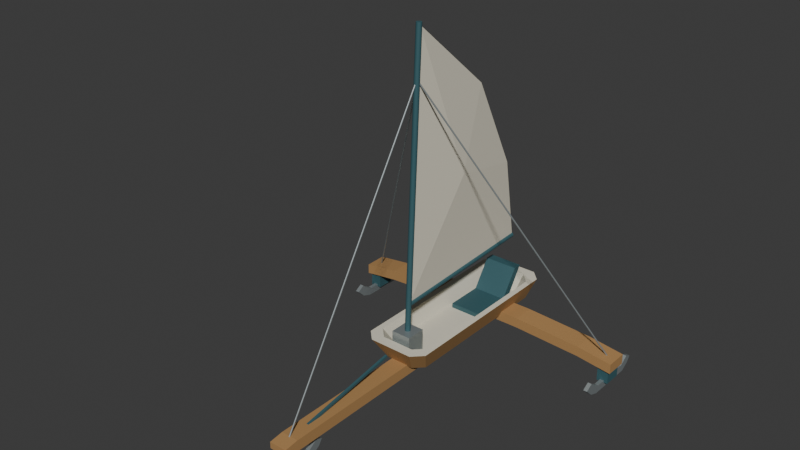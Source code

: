 # Source: source.blend  (saved by Blender 4.3.34; exported with 4.5.12 LTS)
import bpy
from mathutils import Matrix  # noqa: F401  (used for matrix-valued properties, if any)

bpy.ops.wm.read_factory_settings(use_empty=True)
scene = bpy.context.scene
scene.name = 'Scene'

# ---- collections
col_collection = bpy.data.collections.new('Collection'); scene.collection.children.link(col_collection)

# ---- materials (node trees are filled in below, after node groups)
mat_wholecockpitspineandrunnerplank_warmtimber = bpy.data.materials.new('WholeCockpitSpineAndRunnerPlank_WarmTimber')
mat_wholecockpitspineandrunnerplank_warmtimber.diffuse_color = (0.43, 0.24, 0.09, 1.0)
mat_wholeinteriorandsail_opaqueivory = bpy.data.materials.new('WholeInteriorAndSail_OpaqueIvory')
mat_wholeinteriorandsail_opaqueivory.diffuse_color = (0.74, 0.7, 0.57, 1.0)
mat_wholemastseatandcarriers_deeppetrol = bpy.data.materials.new('WholeMastSeatAndCarriers_DeepPetrol')
mat_wholemastseatandcarriers_deeppetrol.diffuse_color = (0.04, 0.12, 0.14, 1.0)
mat_wholebladesstaysandpedestal_satinalloy = bpy.data.materials.new('WholeBladesStaysAndPedestal_SatinAlloy')
mat_wholebladesstaysandpedestal_satinalloy.diffuse_color = (0.42, 0.47, 0.48, 1.0)

# ---- material node trees
mat_wholecockpitspineandrunnerplank_warmtimber.use_nodes = True; mat_wholecockpitspineandrunnerplank_warmtimber.node_tree.nodes.clear()
_N = mat_wholecockpitspineandrunnerplank_warmtimber.node_tree.nodes; _L = mat_wholecockpitspineandrunnerplank_warmtimber.node_tree.links
n0 = _N.new('ShaderNodeBsdfPrincipled'); n0.name = 'Principled BSDF'; n0.location = (10, 300)
n0.inputs[0].default_value = (0.43, 0.24, 0.09, 1.0)
n0.inputs[1].default_value = 0.02
n0.inputs[2].default_value = 0.76
n1 = _N.new('ShaderNodeOutputMaterial'); n1.name = 'Material Output'; n1.location = (300, 300)
_L.new(n0.outputs[0], n1.inputs[0])
n1.is_active_output = True
mat_wholeinteriorandsail_opaqueivory.use_nodes = True; mat_wholeinteriorandsail_opaqueivory.node_tree.nodes.clear()
_N = mat_wholeinteriorandsail_opaqueivory.node_tree.nodes; _L = mat_wholeinteriorandsail_opaqueivory.node_tree.links
n0 = _N.new('ShaderNodeBsdfPrincipled'); n0.name = 'Principled BSDF'; n0.location = (10, 300)
n0.inputs[0].default_value = (0.74, 0.7, 0.57, 1.0)
n0.inputs[2].default_value = 0.84
n1 = _N.new('ShaderNodeOutputMaterial'); n1.name = 'Material Output'; n1.location = (300, 300)
_L.new(n0.outputs[0], n1.inputs[0])
n1.is_active_output = True
mat_wholemastseatandcarriers_deeppetrol.use_nodes = True; mat_wholemastseatandcarriers_deeppetrol.node_tree.nodes.clear()
_N = mat_wholemastseatandcarriers_deeppetrol.node_tree.nodes; _L = mat_wholemastseatandcarriers_deeppetrol.node_tree.links
n0 = _N.new('ShaderNodeBsdfPrincipled'); n0.name = 'Principled BSDF'; n0.location = (10, 300)
n0.inputs[0].default_value = (0.04, 0.12, 0.14, 1.0)
n0.inputs[1].default_value = 0.13
n0.inputs[2].default_value = 0.7
n1 = _N.new('ShaderNodeOutputMaterial'); n1.name = 'Material Output'; n1.location = (300, 300)
_L.new(n0.outputs[0], n1.inputs[0])
n1.is_active_output = True
mat_wholebladesstaysandpedestal_satinalloy.use_nodes = True; mat_wholebladesstaysandpedestal_satinalloy.node_tree.nodes.clear()
_N = mat_wholebladesstaysandpedestal_satinalloy.node_tree.nodes; _L = mat_wholebladesstaysandpedestal_satinalloy.node_tree.links
n0 = _N.new('ShaderNodeBsdfPrincipled'); n0.name = 'Principled BSDF'; n0.location = (10, 300)
n0.inputs[0].default_value = (0.42, 0.47, 0.48, 1.0)
n0.inputs[1].default_value = 0.65
n0.inputs[2].default_value = 0.43
n1 = _N.new('ShaderNodeOutputMaterial'); n1.name = 'Material Output'; n1.location = (300, 300)
_L.new(n0.outputs[0], n1.inputs[0])
n1.is_active_output = True

# ---- world
world_world = bpy.data.worlds.new('World'); scene.world = world_world
world_world.use_nodes = True; world_world.node_tree.nodes.clear()
_N = world_world.node_tree.nodes; _L = world_world.node_tree.links
n0 = _N.new('ShaderNodeOutputWorld'); n0.name = 'World Output'; n0.location = (300, 300)
n1 = _N.new('ShaderNodeBackground'); n1.name = 'Background'; n1.location = (10, 300)
n1.inputs[0].default_value = (0.05088, 0.05088, 0.05088, 1.0)
_L.new(n1.outputs[0], n0.inputs[0])
n0.is_active_output = True
world_world.color = (0.05088, 0.05088, 0.05088)
world_world.sun_shadow_jitter_overblur = 0.0

# ---- meshes
me_wholelongforwardspine = bpy.data.meshes.new('WholeLongForwardSpine')
me_wholelongforwardspine.from_pydata([(-0.095, -1.675, 0.34), (-0.095, -1.675, 0.27), (-0.095, -1.585, 0.24), (-0.095, 1.975, 0.24), (-0.095, 1.975, 0.36), (-0.095, -1.525, 0.36), (0.095, -1.675, 0.34), (0.095, -1.675, 0.27), (0.095, -1.585, 0.24), (0.095, 1.975, 0.24), (0.095, 1.975, 0.36), (0.095, -1.525, 0.36)], [], [(2, 1, 0), (3, 2, 0), (4, 3, 0), (0, 5, 4), (6, 7, 8), (6, 8, 9), (6, 9, 10), (10, 11, 6), (1, 2, 8), (1, 8, 7), (2, 3, 9), (2, 9, 8), (3, 4, 10), (3, 10, 9), (4, 5, 11), (4, 11, 10), (5, 0, 6), (5, 6, 11), (0, 1, 7), (0, 7, 6)])
me_wholelongforwardspine.materials.append(mat_wholecockpitspineandrunnerplank_warmtimber)
me_wholelongforwardspine.materials.append(mat_wholeinteriorandsail_opaqueivory)
me_wholelongforwardspine.materials.append(mat_wholemastseatandcarriers_deeppetrol)
me_wholelongforwardspine.materials.append(mat_wholebladesstaysandpedestal_satinalloy)
me_wholelongforwardspine.update()
me_wholebroadrearrunnerplank = bpy.data.meshes.new('WholeBroadRearRunnerPlank')
me_wholebroadrearrunnerplank.from_pydata([(-1.58, 1.335, 0.31), (-1.58, 1.335, 0.2), (-1.2, 1.335, 0.25), (-0.46, 1.335, 0.29), (0.46, 1.335, 0.29), (1.2, 1.335, 0.25), (1.58, 1.335, 0.2), (1.58, 1.335, 0.31), (1.2, 1.335, 0.36), (0.46, 1.335, 0.4), (-0.46, 1.335, 0.4), (-1.2, 1.335, 0.36), (-1.58, 1.575, 0.31), (-1.58, 1.575, 0.2), (-1.2, 1.575, 0.25), (-0.46, 1.575, 0.29), (0.46, 1.575, 0.29), (1.2, 1.575, 0.25), (1.58, 1.575, 0.2), (1.58, 1.575, 0.31), (1.2, 1.575, 0.36), (0.46, 1.575, 0.4), (-0.46, 1.575, 0.4), (-1.2, 1.575, 0.36)], [], [(0, 1, 2), (0, 2, 3), (0, 3, 4), (5, 6, 7), (4, 5, 7), (0, 4, 7), (0, 7, 8), (0, 8, 9), (0, 9, 10), (10, 11, 0), (14, 13, 12), (15, 14, 12), (16, 15, 12), (19, 18, 17), (19, 17, 16), (19, 16, 12), (20, 19, 12), (21, 20, 12), (22, 21, 12), (12, 23, 22), (14, 2, 1), (13, 14, 1), (15, 3, 2), (14, 15, 2), (16, 4, 3), (15, 16, 3), (17, 5, 4), (16, 17, 4), (18, 6, 5), (17, 18, 5), (19, 7, 6), (18, 19, 6), (20, 8, 7), (19, 20, 7), (21, 9, 8), (20, 21, 8), (22, 10, 9), (21, 22, 9), (23, 11, 10), (22, 23, 10), (12, 0, 11), (23, 12, 11), (13, 1, 0), (12, 13, 0)])
me_wholebroadrearrunnerplank.materials.append(mat_wholecockpitspineandrunnerplank_warmtimber)
me_wholebroadrearrunnerplank.materials.append(mat_wholeinteriorandsail_opaqueivory)
me_wholebroadrearrunnerplank.materials.append(mat_wholemastseatandcarriers_deeppetrol)
me_wholebroadrearrunnerplank.materials.append(mat_wholebladesstaysandpedestal_satinalloy)
me_wholebroadrearrunnerplank.update()
me_wholebluntbladerunnerfront = bpy.data.meshes.new('WholeBluntBladeRunnerFront')
me_wholebluntbladerunnerfront.from_pydata([(-0.021, -1.895, 0.17), (-0.021, -1.975, 0.12), (-0.021, -1.885, 0.035), (-0.021, -1.785, 0.0), (-0.021, -1.275, 0.0), (-0.021, -1.185, 0.06), (-0.021, -1.145, 0.12), (-0.021, -1.215, 0.15), (-0.021, -1.315, 0.078), (-0.021, -1.755, 0.078), (-0.021, -1.835, 0.12), (0.021, -1.895, 0.17), (0.021, -1.975, 0.12), (0.021, -1.885, 0.035), (0.021, -1.785, 0.0), (0.021, -1.275, 0.0), (0.021, -1.185, 0.06), (0.021, -1.145, 0.12), (0.021, -1.215, 0.15), (0.021, -1.315, 0.078), (0.021, -1.755, 0.078), (0.021, -1.835, 0.12)], [], [(2, 1, 0), (3, 2, 0), (5, 4, 3), (7, 6, 5), (8, 7, 5), (8, 5, 3), (9, 8, 3), (10, 9, 3), (0, 10, 3), (11, 12, 13), (11, 13, 14), (14, 15, 16), (16, 17, 18), (16, 18, 19), (14, 16, 19), (14, 19, 20), (14, 20, 21), (14, 21, 11), (1, 2, 13), (1, 13, 12), (2, 3, 14), (2, 14, 13), (3, 4, 15), (3, 15, 14), (4, 5, 16), (4, 16, 15), (5, 6, 17), (5, 17, 16), (6, 7, 18), (6, 18, 17), (7, 8, 19), (7, 19, 18), (8, 9, 20), (8, 20, 19), (9, 10, 21), (9, 21, 20), (10, 0, 11), (10, 11, 21), (0, 1, 12), (0, 12, 11)])
me_wholebluntbladerunnerfront.polygons.foreach_set('material_index', [3, 3, 3, 3, 3, 3, 3, 3, 3, 3, 3, 3, 3, 3, 3, 3, 3, 3, 3, 3, 3, 3, 3, 3, 3, 3, 3, 3, 3, 3, 3, 3, 3, 3, 3, 3, 3, 3, 3, 3])
me_wholebluntbladerunnerfront.materials.append(mat_wholecockpitspineandrunnerplank_warmtimber)
me_wholebluntbladerunnerfront.materials.append(mat_wholeinteriorandsail_opaqueivory)
me_wholebluntbladerunnerfront.materials.append(mat_wholemastseatandcarriers_deeppetrol)
me_wholebluntbladerunnerfront.materials.append(mat_wholebladesstaysandpedestal_satinalloy)
me_wholebluntbladerunnerfront.update()
me_wholerunnercarrierfront = bpy.data.meshes.new('WholeRunnerCarrierFront')
me_wholerunnercarrierfront.from_pydata([(-0.061, -1.46, 0.055), (-0.061, -1.65, 0.055), (0.061, -1.65, 0.055), (0.061, -1.46, 0.055), (-0.061, -1.46, 0.295), (-0.061, -1.65, 0.295), (0.061, -1.65, 0.295), (0.061, -1.46, 0.295)], [], [(2, 1, 0), (0, 3, 2), (4, 5, 6), (6, 7, 4), (1, 2, 6), (1, 6, 5), (2, 3, 7), (2, 7, 6), (3, 0, 4), (3, 4, 7), (0, 1, 5), (0, 5, 4)])
me_wholerunnercarrierfront.polygons.foreach_set('material_index', [2, 2, 2, 2, 2, 2, 2, 2, 2, 2, 2, 2])
me_wholerunnercarrierfront.materials.append(mat_wholecockpitspineandrunnerplank_warmtimber)
me_wholerunnercarrierfront.materials.append(mat_wholeinteriorandsail_opaqueivory)
me_wholerunnercarrierfront.materials.append(mat_wholemastseatandcarriers_deeppetrol)
me_wholerunnercarrierfront.materials.append(mat_wholebladesstaysandpedestal_satinalloy)
me_wholerunnercarrierfront.update()
me_wholebluntbladerunnerleft = bpy.data.meshes.new('WholeBluntBladeRunnerLeft')
me_wholebluntbladerunnerleft.from_pydata([(-1.511, 1.115, 0.17), (-1.511, 1.035, 0.12), (-1.511, 1.125, 0.035), (-1.511, 1.225, 0.0), (-1.511, 1.735, 0.0), (-1.511, 1.825, 0.06), (-1.511, 1.865, 0.12), (-1.511, 1.795, 0.15), (-1.511, 1.695, 0.078), (-1.511, 1.255, 0.078), (-1.511, 1.175, 0.12), (-1.469, 1.115, 0.17), (-1.469, 1.035, 0.12), (-1.469, 1.125, 0.035), (-1.469, 1.225, 0.0), (-1.469, 1.735, 0.0), (-1.469, 1.825, 0.06), (-1.469, 1.865, 0.12), (-1.469, 1.795, 0.15), (-1.469, 1.695, 0.078), (-1.469, 1.255, 0.078), (-1.469, 1.175, 0.12)], [], [(2, 1, 0), (3, 2, 0), (5, 4, 3), (7, 6, 5), (8, 7, 5), (8, 5, 3), (9, 8, 3), (10, 9, 3), (0, 10, 3), (11, 12, 13), (11, 13, 14), (14, 15, 16), (16, 17, 18), (16, 18, 19), (14, 16, 19), (14, 19, 20), (14, 20, 21), (14, 21, 11), (1, 2, 13), (1, 13, 12), (2, 3, 14), (2, 14, 13), (3, 4, 15), (3, 15, 14), (4, 5, 16), (4, 16, 15), (5, 6, 17), (5, 17, 16), (6, 7, 18), (6, 18, 17), (7, 8, 19), (7, 19, 18), (8, 9, 20), (8, 20, 19), (9, 10, 21), (9, 21, 20), (10, 0, 11), (10, 11, 21), (0, 1, 12), (0, 12, 11)])
me_wholebluntbladerunnerleft.polygons.foreach_set('material_index', [3, 3, 3, 3, 3, 3, 3, 3, 3, 3, 3, 3, 3, 3, 3, 3, 3, 3, 3, 3, 3, 3, 3, 3, 3, 3, 3, 3, 3, 3, 3, 3, 3, 3, 3, 3, 3, 3, 3, 3])
me_wholebluntbladerunnerleft.materials.append(mat_wholecockpitspineandrunnerplank_warmtimber)
me_wholebluntbladerunnerleft.materials.append(mat_wholeinteriorandsail_opaqueivory)
me_wholebluntbladerunnerleft.materials.append(mat_wholemastseatandcarriers_deeppetrol)
me_wholebluntbladerunnerleft.materials.append(mat_wholebladesstaysandpedestal_satinalloy)
me_wholebluntbladerunnerleft.update()
me_wholerunnercarrierleft = bpy.data.meshes.new('WholeRunnerCarrierLeft')
me_wholerunnercarrierleft.from_pydata([(-1.551, 1.55, 0.055), (-1.551, 1.36, 0.055), (-1.429, 1.36, 0.055), (-1.429, 1.55, 0.055), (-1.551, 1.55, 0.295), (-1.551, 1.36, 0.295), (-1.429, 1.36, 0.295), (-1.429, 1.55, 0.295)], [], [(2, 1, 0), (0, 3, 2), (4, 5, 6), (6, 7, 4), (1, 2, 6), (1, 6, 5), (2, 3, 7), (2, 7, 6), (3, 0, 4), (3, 4, 7), (0, 1, 5), (0, 5, 4)])
me_wholerunnercarrierleft.polygons.foreach_set('material_index', [2, 2, 2, 2, 2, 2, 2, 2, 2, 2, 2, 2])
me_wholerunnercarrierleft.materials.append(mat_wholecockpitspineandrunnerplank_warmtimber)
me_wholerunnercarrierleft.materials.append(mat_wholeinteriorandsail_opaqueivory)
me_wholerunnercarrierleft.materials.append(mat_wholemastseatandcarriers_deeppetrol)
me_wholerunnercarrierleft.materials.append(mat_wholebladesstaysandpedestal_satinalloy)
me_wholerunnercarrierleft.update()
me_wholebluntbladerunnerright = bpy.data.meshes.new('WholeBluntBladeRunnerRight')
me_wholebluntbladerunnerright.from_pydata([(1.469, 1.115, 0.17), (1.469, 1.035, 0.12), (1.469, 1.125, 0.035), (1.469, 1.225, 0.0), (1.469, 1.735, 0.0), (1.469, 1.825, 0.06), (1.469, 1.865, 0.12), (1.469, 1.795, 0.15), (1.469, 1.695, 0.078), (1.469, 1.255, 0.078), (1.469, 1.175, 0.12), (1.511, 1.115, 0.17), (1.511, 1.035, 0.12), (1.511, 1.125, 0.035), (1.511, 1.225, 0.0), (1.511, 1.735, 0.0), (1.511, 1.825, 0.06), (1.511, 1.865, 0.12), (1.511, 1.795, 0.15), (1.511, 1.695, 0.078), (1.511, 1.255, 0.078), (1.511, 1.175, 0.12)], [], [(2, 1, 0), (3, 2, 0), (5, 4, 3), (7, 6, 5), (8, 7, 5), (8, 5, 3), (9, 8, 3), (10, 9, 3), (0, 10, 3), (11, 12, 13), (11, 13, 14), (14, 15, 16), (16, 17, 18), (16, 18, 19), (14, 16, 19), (14, 19, 20), (14, 20, 21), (14, 21, 11), (1, 2, 13), (1, 13, 12), (2, 3, 14), (2, 14, 13), (3, 4, 15), (3, 15, 14), (4, 5, 16), (4, 16, 15), (5, 6, 17), (5, 17, 16), (6, 7, 18), (6, 18, 17), (7, 8, 19), (7, 19, 18), (8, 9, 20), (8, 20, 19), (9, 10, 21), (9, 21, 20), (10, 0, 11), (10, 11, 21), (0, 1, 12), (0, 12, 11)])
me_wholebluntbladerunnerright.polygons.foreach_set('material_index', [3, 3, 3, 3, 3, 3, 3, 3, 3, 3, 3, 3, 3, 3, 3, 3, 3, 3, 3, 3, 3, 3, 3, 3, 3, 3, 3, 3, 3, 3, 3, 3, 3, 3, 3, 3, 3, 3, 3, 3])
me_wholebluntbladerunnerright.materials.append(mat_wholecockpitspineandrunnerplank_warmtimber)
me_wholebluntbladerunnerright.materials.append(mat_wholeinteriorandsail_opaqueivory)
me_wholebluntbladerunnerright.materials.append(mat_wholemastseatandcarriers_deeppetrol)
me_wholebluntbladerunnerright.materials.append(mat_wholebladesstaysandpedestal_satinalloy)
me_wholebluntbladerunnerright.update()
me_wholerunnercarrierright = bpy.data.meshes.new('WholeRunnerCarrierRight')
me_wholerunnercarrierright.from_pydata([(1.429, 1.55, 0.055), (1.429, 1.36, 0.055), (1.551, 1.36, 0.055), (1.551, 1.55, 0.055), (1.429, 1.55, 0.295), (1.429, 1.36, 0.295), (1.551, 1.36, 0.295), (1.551, 1.55, 0.295)], [], [(2, 1, 0), (0, 3, 2), (4, 5, 6), (6, 7, 4), (1, 2, 6), (1, 6, 5), (2, 3, 7), (2, 7, 6), (3, 0, 4), (3, 4, 7), (0, 1, 5), (0, 5, 4)])
me_wholerunnercarrierright.polygons.foreach_set('material_index', [2, 2, 2, 2, 2, 2, 2, 2, 2, 2, 2, 2])
me_wholerunnercarrierright.materials.append(mat_wholecockpitspineandrunnerplank_warmtimber)
me_wholerunnercarrierright.materials.append(mat_wholeinteriorandsail_opaqueivory)
me_wholerunnercarrierright.materials.append(mat_wholemastseatandcarriers_deeppetrol)
me_wholerunnercarrierright.materials.append(mat_wholebladesstaysandpedestal_satinalloy)
me_wholerunnercarrierright.update()
me_wholeopennarrowcockpit = bpy.data.meshes.new('WholeOpenNarrowCockpit')
me_wholeopennarrowcockpit.from_pydata([(-0.14, 0.005, 0.34), (0.14, 0.005, 0.34), (0.235, -0.145, 0.59), (-0.235, -0.145, 0.59), (0.24, 0.105, 0.34), (0.345, -0.035, 0.59), (0.24, 1.825, 0.34), (0.345, 1.865, 0.59), (0.14, 1.925, 0.34), (0.235, 1.975, 0.59), (-0.14, 1.925, 0.34), (-0.235, 1.975, 0.59), (-0.24, 1.825, 0.34), (-0.345, 1.865, 0.59), (-0.24, 0.105, 0.34), (-0.345, -0.035, 0.59), (0.175, -0.035, 0.59), (-0.175, -0.035, 0.59), (0.285, 0.075, 0.59), (0.285, 1.755, 0.59), (0.175, 1.865, 0.59), (-0.175, 1.865, 0.59), (-0.285, 1.755, 0.59), (-0.285, 0.075, 0.59), (0.135, 0.095, 0.405), (-0.135, 0.095, 0.405), (0.225, 0.185, 0.405), (0.225, 1.685, 0.405), (0.135, 1.775, 0.405), (-0.135, 1.775, 0.405), (-0.225, 1.685, 0.405), (-0.225, 0.185, 0.405)], [], [(0, 1, 2), (0, 2, 3), (1, 4, 5), (1, 5, 2), (4, 6, 7), (4, 7, 5), (6, 8, 9), (6, 9, 7), (8, 10, 11), (8, 11, 9), (10, 12, 13), (10, 13, 11), (12, 14, 15), (12, 15, 13), (14, 0, 3), (14, 3, 15), (3, 2, 16), (3, 16, 17), (2, 5, 18), (2, 18, 16), (5, 7, 19), (5, 19, 18), (7, 9, 20), (7, 20, 19), (9, 11, 21), (9, 21, 20), (11, 13, 22), (11, 22, 21), (13, 15, 23), (13, 23, 22), (15, 3, 17), (15, 17, 23), (17, 16, 24), (17, 24, 25), (16, 18, 26), (16, 26, 24), (18, 19, 27), (18, 27, 26), (19, 20, 28), (19, 28, 27), (20, 21, 29), (20, 29, 28), (21, 22, 30), (21, 30, 29), (22, 23, 31), (22, 31, 30), (23, 17, 25), (23, 25, 31), (1, 0, 14), (4, 1, 14), (6, 4, 14), (8, 6, 14), (10, 8, 14), (14, 12, 10), (31, 25, 24), (31, 24, 26), (31, 26, 27), (31, 27, 28), (31, 28, 29), (29, 30, 31)])
me_wholeopennarrowcockpit.polygons.foreach_set('material_index', [0, 0, 0, 0, 0, 0, 0, 0, 0, 0, 0, 0, 0, 0, 0, 0, 1, 1, 1, 1, 1, 1, 1, 1, 1, 1, 1, 1, 1, 1, 1, 1, 1, 1, 1, 1, 1, 1, 1, 1, 1, 1, 1, 1, 1, 1, 1, 1, 0, 0, 0, 0, 0, 0, 1, 1, 1, 1, 1, 1])
me_wholeopennarrowcockpit.materials.append(mat_wholecockpitspineandrunnerplank_warmtimber)
me_wholeopennarrowcockpit.materials.append(mat_wholeinteriorandsail_opaqueivory)
me_wholeopennarrowcockpit.materials.append(mat_wholemastseatandcarriers_deeppetrol)
me_wholeopennarrowcockpit.materials.append(mat_wholebladesstaysandpedestal_satinalloy)
me_wholeopennarrowcockpit.update()
me_wholesingleseatcushion = bpy.data.meshes.new('WholeSingleSeatCushion')
me_wholesingleseatcushion.from_pydata([(-0.18, 1.535, 0.395), (-0.18, 1.075, 0.395), (0.18, 1.075, 0.395), (0.18, 1.535, 0.395), (-0.18, 1.535, 0.455), (-0.18, 1.075, 0.455), (0.18, 1.075, 0.455), (0.18, 1.535, 0.455)], [], [(2, 1, 0), (0, 3, 2), (4, 5, 6), (6, 7, 4), (1, 2, 6), (1, 6, 5), (2, 3, 7), (2, 7, 6), (3, 0, 4), (3, 4, 7), (0, 1, 5), (0, 5, 4)])
me_wholesingleseatcushion.polygons.foreach_set('material_index', [2, 2, 2, 2, 2, 2, 2, 2, 2, 2, 2, 2])
me_wholesingleseatcushion.materials.append(mat_wholecockpitspineandrunnerplank_warmtimber)
me_wholesingleseatcushion.materials.append(mat_wholeinteriorandsail_opaqueivory)
me_wholesingleseatcushion.materials.append(mat_wholemastseatandcarriers_deeppetrol)
me_wholesingleseatcushion.materials.append(mat_wholebladesstaysandpedestal_satinalloy)
me_wholesingleseatcushion.update()
me_wholeinclinedseatback = bpy.data.meshes.new('WholeInclinedSeatBack')
me_wholeinclinedseatback.from_pydata([(-0.18, 1.68, 0.745), (-0.18, 1.475, 0.435), (-0.18, 1.575, 0.435), (-0.18, 1.775, 0.745), (0.18, 1.68, 0.745), (0.18, 1.475, 0.435), (0.18, 1.575, 0.435), (0.18, 1.775, 0.745)], [], [(2, 1, 0), (0, 3, 2), (4, 5, 6), (6, 7, 4), (1, 2, 6), (1, 6, 5), (2, 3, 7), (2, 7, 6), (3, 0, 4), (3, 4, 7), (0, 1, 5), (0, 5, 4)])
me_wholeinclinedseatback.polygons.foreach_set('material_index', [2, 2, 2, 2, 2, 2, 2, 2, 2, 2, 2, 2])
me_wholeinclinedseatback.materials.append(mat_wholecockpitspineandrunnerplank_warmtimber)
me_wholeinclinedseatback.materials.append(mat_wholeinteriorandsail_opaqueivory)
me_wholeinclinedseatback.materials.append(mat_wholemastseatandcarriers_deeppetrol)
me_wholeinclinedseatback.materials.append(mat_wholebladesstaysandpedestal_satinalloy)
me_wholeinclinedseatback.update()
me_wholemastpedestal = bpy.data.meshes.new('WholeMastPedestal')
me_wholemastpedestal.from_pydata([(-0.105, 0.22, 0.39), (-0.105, 0.01, 0.39), (0.105, 0.01, 0.39), (0.105, 0.22, 0.39), (-0.105, 0.22, 0.665), (-0.105, 0.01, 0.665), (0.105, 0.01, 0.665), (0.105, 0.22, 0.665)], [], [(2, 1, 0), (0, 3, 2), (4, 5, 6), (6, 7, 4), (1, 2, 6), (1, 6, 5), (2, 3, 7), (2, 7, 6), (3, 0, 4), (3, 4, 7), (0, 1, 5), (0, 5, 4)])
me_wholemastpedestal.polygons.foreach_set('material_index', [3, 3, 3, 3, 3, 3, 3, 3, 3, 3, 3, 3])
me_wholemastpedestal.materials.append(mat_wholecockpitspineandrunnerplank_warmtimber)
me_wholemastpedestal.materials.append(mat_wholeinteriorandsail_opaqueivory)
me_wholemastpedestal.materials.append(mat_wholemastseatandcarriers_deeppetrol)
me_wholemastpedestal.materials.append(mat_wholebladesstaysandpedestal_satinalloy)
me_wholemastpedestal.update()
me_wholetallleaningmast = bpy.data.meshes.new('WholeTallLeaningMast')
me_wholetallleaningmast.from_pydata([(0.0, 0.115, 0.61), (-0.029, 0.115, 0.61), (-0.02758, 0.106, 0.6104), (-0.02346, 0.09797, 0.6108), (-0.01705, 0.09156, 0.6111), (-0.008961, 0.08745, 0.6112), (0.0, 0.08603, 0.6113), (0.008961, 0.08745, 0.6112), (0.01705, 0.09156, 0.6111), (0.02346, 0.09797, 0.6108), (0.02758, 0.106, 0.6104), (0.029, 0.115, 0.61), (0.02758, 0.124, 0.6096), (0.02346, 0.132, 0.6092), (0.01705, 0.1384, 0.6089), (0.008961, 0.1426, 0.6088), (0.0, 0.144, 0.6087), (-0.008961, 0.1426, 0.6088), (-0.01705, 0.1384, 0.6089), (-0.02346, 0.132, 0.6092), (-0.02758, 0.124, 0.6096), (-0.02758, 0.246, 3.72), (-0.029, 0.255, 3.72), (-0.02346, 0.238, 3.721), (-0.01705, 0.2316, 3.721), (-0.008961, 0.2274, 3.721), (0.0, 0.226, 3.721), (0.008961, 0.2274, 3.721), (0.01705, 0.2316, 3.721), (0.02346, 0.238, 3.721), (0.02758, 0.246, 3.72), (0.029, 0.255, 3.72), (0.02758, 0.264, 3.72), (0.02346, 0.272, 3.719), (0.01705, 0.2784, 3.719), (0.008961, 0.2826, 3.719), (0.0, 0.284, 3.719), (-0.008961, 0.2826, 3.719), (-0.01705, 0.2784, 3.719), (-0.02346, 0.272, 3.719), (-0.02758, 0.264, 3.72), (0.0, 0.255, 3.72)], [], [(2, 1, 0), (3, 2, 0), (4, 3, 0), (5, 4, 0), (6, 5, 0), (7, 6, 0), (8, 7, 0), (9, 8, 0), (10, 9, 0), (11, 10, 0), (12, 11, 0), (13, 12, 0), (14, 13, 0), (15, 14, 0), (16, 15, 0), (17, 16, 0), (18, 17, 0), (19, 18, 0), (20, 19, 0), (1, 20, 0), (1, 2, 21), (1, 21, 22), (2, 3, 23), (2, 23, 21), (3, 4, 24), (3, 24, 23), (4, 5, 25), (4, 25, 24), (5, 6, 26), (5, 26, 25), (6, 7, 27), (6, 27, 26), (7, 8, 28), (7, 28, 27), (8, 9, 29), (8, 29, 28), (9, 10, 30), (9, 30, 29), (10, 11, 31), (10, 31, 30), (11, 12, 32), (11, 32, 31), (12, 13, 33), (12, 33, 32), (13, 14, 34), (13, 34, 33), (14, 15, 35), (14, 35, 34), (15, 16, 36), (15, 36, 35), (16, 17, 37), (16, 37, 36), (17, 18, 38), (17, 38, 37), (18, 19, 39), (18, 39, 38), (19, 20, 40), (19, 40, 39), (20, 1, 22), (20, 22, 40), (22, 21, 41), (21, 23, 41), (23, 24, 41), (24, 25, 41), (25, 26, 41), (26, 27, 41), (27, 28, 41), (28, 29, 41), (29, 30, 41), (30, 31, 41), (31, 32, 41), (32, 33, 41), (33, 34, 41), (34, 35, 41), (35, 36, 41), (36, 37, 41), (37, 38, 41), (38, 39, 41), (39, 40, 41), (40, 22, 41)])
me_wholetallleaningmast.polygons.foreach_set('material_index', [2, 2, 2, 2, 2, 2, 2, 2, 2, 2, 2, 2, 2, 2, 2, 2, 2, 2, 2, 2, 2, 2, 2, 2, 2, 2, 2, 2, 2, 2, 2, 2, 2, 2, 2, 2, 2, 2, 2, 2, 2, 2, 2, 2, 2, 2, 2, 2, 2, 2, 2, 2, 2, 2, 2, 2, 2, 2, 2, 2, 2, 2, 2, 2, 2, 2, 2, 2, 2, 2, 2, 2, 2, 2, 2, 2, 2, 2, 2, 2])
me_wholetallleaningmast.materials.append(mat_wholecockpitspineandrunnerplank_warmtimber)
me_wholetallleaningmast.materials.append(mat_wholeinteriorandsail_opaqueivory)
me_wholetallleaningmast.materials.append(mat_wholemastseatandcarriers_deeppetrol)
me_wholetallleaningmast.materials.append(mat_wholebladesstaysandpedestal_satinalloy)
me_wholetallleaningmast.update()
me_wholelonglowerboom = bpy.data.meshes.new('WholeLongLowerBoom')
me_wholelonglowerboom.from_pydata([(0.0, 0.13, 0.95), (0.027, 0.13, 0.95), (0.02568, 0.1303, 0.9417), (0.02184, 0.1306, 0.9341), (0.01587, 0.1309, 0.9282), (0.008343, 0.131, 0.9243), (0.0, 0.1311, 0.923), (-0.008343, 0.131, 0.9243), (-0.01587, 0.1309, 0.9282), (-0.02184, 0.1306, 0.9341), (-0.02568, 0.1303, 0.9417), (-0.027, 0.13, 0.95), (-0.02568, 0.1297, 0.9583), (-0.02184, 0.1294, 0.9659), (-0.01587, 0.1291, 0.9718), (-0.008343, 0.129, 0.9757), (0.0, 0.1289, 0.977), (0.008343, 0.129, 0.9757), (0.01587, 0.1291, 0.9718), (0.02184, 0.1294, 0.9659), (0.02568, 0.1297, 0.9583), (0.02568, 1.855, 1.012), (0.027, 1.855, 1.02), (0.02184, 1.856, 1.004), (0.01587, 1.856, 0.9982), (0.008343, 1.856, 0.9943), (0.0, 1.856, 0.993), (-0.008343, 1.856, 0.9943), (-0.01587, 1.856, 0.9982), (-0.02184, 1.856, 1.004), (-0.02568, 1.855, 1.012), (-0.027, 1.855, 1.02), (-0.02568, 1.855, 1.028), (-0.02184, 1.854, 1.036), (-0.01587, 1.854, 1.042), (-0.008343, 1.854, 1.046), (0.0, 1.854, 1.047), (0.008343, 1.854, 1.046), (0.01587, 1.854, 1.042), (0.02184, 1.854, 1.036), (0.02568, 1.855, 1.028), (0.0, 1.855, 1.02)], [], [(2, 1, 0), (3, 2, 0), (4, 3, 0), (5, 4, 0), (6, 5, 0), (7, 6, 0), (8, 7, 0), (9, 8, 0), (10, 9, 0), (11, 10, 0), (12, 11, 0), (13, 12, 0), (14, 13, 0), (15, 14, 0), (16, 15, 0), (17, 16, 0), (18, 17, 0), (19, 18, 0), (20, 19, 0), (1, 20, 0), (1, 2, 21), (1, 21, 22), (2, 3, 23), (2, 23, 21), (3, 4, 24), (3, 24, 23), (4, 5, 25), (4, 25, 24), (5, 6, 26), (5, 26, 25), (6, 7, 27), (6, 27, 26), (7, 8, 28), (7, 28, 27), (8, 9, 29), (8, 29, 28), (9, 10, 30), (9, 30, 29), (10, 11, 31), (10, 31, 30), (11, 12, 32), (11, 32, 31), (12, 13, 33), (12, 33, 32), (13, 14, 34), (13, 34, 33), (14, 15, 35), (14, 35, 34), (15, 16, 36), (15, 36, 35), (16, 17, 37), (16, 37, 36), (17, 18, 38), (17, 38, 37), (18, 19, 39), (18, 39, 38), (19, 20, 40), (19, 40, 39), (20, 1, 22), (20, 22, 40), (22, 21, 41), (21, 23, 41), (23, 24, 41), (24, 25, 41), (25, 26, 41), (26, 27, 41), (27, 28, 41), (28, 29, 41), (29, 30, 41), (30, 31, 41), (31, 32, 41), (32, 33, 41), (33, 34, 41), (34, 35, 41), (35, 36, 41), (36, 37, 41), (37, 38, 41), (38, 39, 41), (39, 40, 41), (40, 22, 41)])
me_wholelonglowerboom.polygons.foreach_set('material_index', [2, 2, 2, 2, 2, 2, 2, 2, 2, 2, 2, 2, 2, 2, 2, 2, 2, 2, 2, 2, 2, 2, 2, 2, 2, 2, 2, 2, 2, 2, 2, 2, 2, 2, 2, 2, 2, 2, 2, 2, 2, 2, 2, 2, 2, 2, 2, 2, 2, 2, 2, 2, 2, 2, 2, 2, 2, 2, 2, 2, 2, 2, 2, 2, 2, 2, 2, 2, 2, 2, 2, 2, 2, 2, 2, 2, 2, 2, 2, 2])
me_wholelonglowerboom.materials.append(mat_wholecockpitspineandrunnerplank_warmtimber)
me_wholelonglowerboom.materials.append(mat_wholeinteriorandsail_opaqueivory)
me_wholelonglowerboom.materials.append(mat_wholemastseatandcarriers_deeppetrol)
me_wholelonglowerboom.materials.append(mat_wholebladesstaysandpedestal_satinalloy)
me_wholelonglowerboom.update()
me_wholebowedsail = bpy.data.meshes.new('WholeBowedSail')
me_wholebowedsail.from_pydata([(0.066, 0.855, 2.1), (-0.009, 0.137, 0.97), (-0.009, 1.85, 1.04), (-0.009, 1.695, 1.92), (-0.009, 1.195, 2.91), (-0.009, 0.257, 3.695), (-0.009, 0.2, 2.45), (-0.009, 0.157, 1.5), (0.084, 0.855, 2.1), (0.009, 0.137, 0.97), (0.009, 1.85, 1.04), (0.009, 1.695, 1.92), (0.009, 1.195, 2.91), (0.009, 0.257, 3.695), (0.009, 0.2, 2.45), (0.009, 0.157, 1.5)], [], [(2, 1, 0), (3, 2, 0), (4, 3, 0), (5, 4, 0), (6, 5, 0), (7, 6, 0), (1, 7, 0), (8, 9, 10), (8, 10, 11), (8, 11, 12), (8, 12, 13), (8, 13, 14), (8, 14, 15), (8, 15, 9), (1, 2, 10), (1, 10, 9), (2, 3, 11), (2, 11, 10), (3, 4, 12), (3, 12, 11), (4, 5, 13), (4, 13, 12), (5, 6, 14), (5, 14, 13), (6, 7, 15), (6, 15, 14), (7, 1, 9), (7, 9, 15)])
me_wholebowedsail.polygons.foreach_set('material_index', [1, 1, 1, 1, 1, 1, 1, 1, 1, 1, 1, 1, 1, 1, 1, 1, 1, 1, 1, 1, 1, 1, 1, 1, 1, 1, 1, 1])
me_wholebowedsail.materials.append(mat_wholecockpitspineandrunnerplank_warmtimber)
me_wholebowedsail.materials.append(mat_wholeinteriorandsail_opaqueivory)
me_wholebowedsail.materials.append(mat_wholemastseatandcarriers_deeppetrol)
me_wholebowedsail.materials.append(mat_wholebladesstaysandpedestal_satinalloy)
me_wholebowedsail.update()
me_wholefixedstayforward = bpy.data.meshes.new('WholeFixedStayForward')
me_wholefixedstayforward.from_pydata([(0.0, -1.555, 0.315), (0.008, -1.555, 0.315), (0.005657, -1.55, 0.312), (0.0, -1.548, 0.3108), (-0.005657, -1.55, 0.312), (-0.008, -1.555, 0.315), (-0.005657, -1.56, 0.318), (0.0, -1.562, 0.3192), (0.005657, -1.56, 0.318), (0.005657, 0.2368, 3.197), (0.008, 0.232, 3.2), (0.0, 0.2388, 3.196), (-0.005657, 0.2368, 3.197), (-0.008, 0.232, 3.2), (-0.005657, 0.2272, 3.203), (0.0, 0.2252, 3.204), (0.005657, 0.2272, 3.203), (0.0, 0.232, 3.2)], [], [(2, 1, 0), (3, 2, 0), (4, 3, 0), (5, 4, 0), (6, 5, 0), (7, 6, 0), (8, 7, 0), (1, 8, 0), (1, 2, 9), (1, 9, 10), (2, 3, 11), (2, 11, 9), (3, 4, 12), (3, 12, 11), (4, 5, 13), (4, 13, 12), (5, 6, 14), (5, 14, 13), (6, 7, 15), (6, 15, 14), (7, 8, 16), (7, 16, 15), (8, 1, 10), (8, 10, 16), (10, 9, 17), (9, 11, 17), (11, 12, 17), (12, 13, 17), (13, 14, 17), (14, 15, 17), (15, 16, 17), (16, 10, 17)])
me_wholefixedstayforward.polygons.foreach_set('material_index', [3, 3, 3, 3, 3, 3, 3, 3, 3, 3, 3, 3, 3, 3, 3, 3, 3, 3, 3, 3, 3, 3, 3, 3, 3, 3, 3, 3, 3, 3, 3, 3])
me_wholefixedstayforward.materials.append(mat_wholecockpitspineandrunnerplank_warmtimber)
me_wholefixedstayforward.materials.append(mat_wholeinteriorandsail_opaqueivory)
me_wholefixedstayforward.materials.append(mat_wholemastseatandcarriers_deeppetrol)
me_wholefixedstayforward.materials.append(mat_wholebladesstaysandpedestal_satinalloy)
me_wholefixedstayforward.update()
me_wholefixedstayleft = bpy.data.meshes.new('WholeFixedStayLeft')
me_wholefixedstayleft.from_pydata([(-1.49, 1.455, 0.29), (-1.495, 1.449, 0.29), (-1.49, 1.448, 0.2869), (-1.485, 1.451, 0.2856), (-1.483, 1.456, 0.2869), (-1.485, 1.461, 0.29), (-1.49, 1.462, 0.2931), (-1.495, 1.459, 0.2944), (-1.497, 1.454, 0.2931), (5.629e-05, 0.2246, 3.197), (-0.005076, 0.2258, 3.2), (0.005155, 0.2278, 3.196), (0.007234, 0.2334, 3.197), (0.005076, 0.2382, 3.2), (-5.629e-05, 0.2394, 3.203), (-0.005155, 0.2362, 3.204), (-0.007234, 0.2306, 3.203), (0.0, 0.232, 3.2)], [], [(2, 1, 0), (3, 2, 0), (4, 3, 0), (5, 4, 0), (6, 5, 0), (7, 6, 0), (8, 7, 0), (1, 8, 0), (1, 2, 9), (1, 9, 10), (2, 3, 11), (2, 11, 9), (3, 4, 12), (3, 12, 11), (4, 5, 13), (4, 13, 12), (5, 6, 14), (5, 14, 13), (6, 7, 15), (6, 15, 14), (7, 8, 16), (7, 16, 15), (8, 1, 10), (8, 10, 16), (10, 9, 17), (9, 11, 17), (11, 12, 17), (12, 13, 17), (13, 14, 17), (14, 15, 17), (15, 16, 17), (16, 10, 17)])
me_wholefixedstayleft.polygons.foreach_set('material_index', [3, 3, 3, 3, 3, 3, 3, 3, 3, 3, 3, 3, 3, 3, 3, 3, 3, 3, 3, 3, 3, 3, 3, 3, 3, 3, 3, 3, 3, 3, 3, 3])
me_wholefixedstayleft.materials.append(mat_wholecockpitspineandrunnerplank_warmtimber)
me_wholefixedstayleft.materials.append(mat_wholeinteriorandsail_opaqueivory)
me_wholefixedstayleft.materials.append(mat_wholemastseatandcarriers_deeppetrol)
me_wholefixedstayleft.materials.append(mat_wholebladesstaysandpedestal_satinalloy)
me_wholefixedstayleft.update()
me_wholefixedstayright = bpy.data.meshes.new('WholeFixedStayRight')
me_wholefixedstayright.from_pydata([(1.49, 1.455, 0.29), (1.485, 1.461, 0.29), (1.483, 1.456, 0.2869), (1.485, 1.451, 0.2856), (1.49, 1.448, 0.2869), (1.495, 1.449, 0.29), (1.497, 1.454, 0.2931), (1.495, 1.459, 0.2944), (1.49, 1.462, 0.2931), (-0.007234, 0.2334, 3.197), (-0.005076, 0.2382, 3.2), (-0.005155, 0.2278, 3.196), (-5.629e-05, 0.2246, 3.197), (0.005076, 0.2258, 3.2), (0.007234, 0.2306, 3.203), (0.005155, 0.2362, 3.204), (5.629e-05, 0.2394, 3.203), (0.0, 0.232, 3.2)], [], [(2, 1, 0), (3, 2, 0), (4, 3, 0), (5, 4, 0), (6, 5, 0), (7, 6, 0), (8, 7, 0), (1, 8, 0), (1, 2, 9), (1, 9, 10), (2, 3, 11), (2, 11, 9), (3, 4, 12), (3, 12, 11), (4, 5, 13), (4, 13, 12), (5, 6, 14), (5, 14, 13), (6, 7, 15), (6, 15, 14), (7, 8, 16), (7, 16, 15), (8, 1, 10), (8, 10, 16), (10, 9, 17), (9, 11, 17), (11, 12, 17), (12, 13, 17), (13, 14, 17), (14, 15, 17), (15, 16, 17), (16, 10, 17)])
me_wholefixedstayright.polygons.foreach_set('material_index', [3, 3, 3, 3, 3, 3, 3, 3, 3, 3, 3, 3, 3, 3, 3, 3, 3, 3, 3, 3, 3, 3, 3, 3, 3, 3, 3, 3, 3, 3, 3, 3])
me_wholefixedstayright.materials.append(mat_wholecockpitspineandrunnerplank_warmtimber)
me_wholefixedstayright.materials.append(mat_wholeinteriorandsail_opaqueivory)
me_wholefixedstayright.materials.append(mat_wholemastseatandcarriers_deeppetrol)
me_wholefixedstayright.materials.append(mat_wholebladesstaysandpedestal_satinalloy)
me_wholefixedstayright.update()
me_wholefixedtiller = bpy.data.meshes.new('WholeFixedTiller')
me_wholefixedtiller.from_pydata([(-0.0125, -1.527, 0.3223), (0.0125, -1.527, 0.3223), (0.0125, -1.523, 0.2977), (-0.0125, -1.523, 0.2977), (-0.0125, -0.2071, 0.5423), (0.0125, -0.2071, 0.5423), (0.0125, -0.2029, 0.5177), (-0.0125, -0.2029, 0.5177)], [], [(2, 1, 0), (3, 2, 0), (4, 5, 6), (4, 6, 7), (0, 1, 5), (0, 5, 4), (1, 2, 6), (1, 6, 5), (2, 3, 7), (2, 7, 6), (3, 0, 4), (3, 4, 7)])
me_wholefixedtiller.polygons.foreach_set('material_index', [2, 2, 2, 2, 2, 2, 2, 2, 2, 2, 2, 2])
me_wholefixedtiller.materials.append(mat_wholecockpitspineandrunnerplank_warmtimber)
me_wholefixedtiller.materials.append(mat_wholeinteriorandsail_opaqueivory)
me_wholefixedtiller.materials.append(mat_wholemastseatandcarriers_deeppetrol)
me_wholefixedtiller.materials.append(mat_wholebladesstaysandpedestal_satinalloy)
me_wholefixedtiller.update()

# ---- objects
ob_onewholethreerunneropencockpitmastsailiceboat = bpy.data.objects.new('OneWholeThreeRunnerOpenCockpitMastSailIceboat', None)
ob_wholelongforwardspine = bpy.data.objects.new('WholeLongForwardSpine', me_wholelongforwardspine)
ob_wholebroadrearrunnerplank = bpy.data.objects.new('WholeBroadRearRunnerPlank', me_wholebroadrearrunnerplank)
ob_wholebluntbladerunnerfront = bpy.data.objects.new('WholeBluntBladeRunnerFront', me_wholebluntbladerunnerfront)
ob_wholerunnercarrierfront = bpy.data.objects.new('WholeRunnerCarrierFront', me_wholerunnercarrierfront)
ob_wholebluntbladerunnerleft = bpy.data.objects.new('WholeBluntBladeRunnerLeft', me_wholebluntbladerunnerleft)
ob_wholerunnercarrierleft = bpy.data.objects.new('WholeRunnerCarrierLeft', me_wholerunnercarrierleft)
ob_wholebluntbladerunnerright = bpy.data.objects.new('WholeBluntBladeRunnerRight', me_wholebluntbladerunnerright)
ob_wholerunnercarrierright = bpy.data.objects.new('WholeRunnerCarrierRight', me_wholerunnercarrierright)
ob_wholeopennarrowcockpit = bpy.data.objects.new('WholeOpenNarrowCockpit', me_wholeopennarrowcockpit)
ob_wholesingleseatcushion = bpy.data.objects.new('WholeSingleSeatCushion', me_wholesingleseatcushion)
ob_wholeinclinedseatback = bpy.data.objects.new('WholeInclinedSeatBack', me_wholeinclinedseatback)
ob_wholemastpedestal = bpy.data.objects.new('WholeMastPedestal', me_wholemastpedestal)
ob_wholetallleaningmast = bpy.data.objects.new('WholeTallLeaningMast', me_wholetallleaningmast)
ob_wholelonglowerboom = bpy.data.objects.new('WholeLongLowerBoom', me_wholelonglowerboom)
ob_wholebowedsail = bpy.data.objects.new('WholeBowedSail', me_wholebowedsail)
ob_wholefixedstayforward = bpy.data.objects.new('WholeFixedStayForward', me_wholefixedstayforward)
ob_wholefixedstayleft = bpy.data.objects.new('WholeFixedStayLeft', me_wholefixedstayleft)
ob_wholefixedstayright = bpy.data.objects.new('WholeFixedStayRight', me_wholefixedstayright)
ob_wholefixedtiller = bpy.data.objects.new('WholeFixedTiller', me_wholefixedtiller)

# ---- transforms, parenting, visibility, modifiers, constraints
ob_onewholethreerunneropencockpitmastsailiceboat.location = (0.0, 0.0, 0.0)
ob_wholelongforwardspine.parent = ob_onewholethreerunneropencockpitmastsailiceboat
ob_wholelongforwardspine.location = (0.0, 0.0, 0.0)
ob_wholebroadrearrunnerplank.parent = ob_onewholethreerunneropencockpitmastsailiceboat
ob_wholebroadrearrunnerplank.location = (0.0, 0.0, 0.0)
ob_wholebluntbladerunnerfront.parent = ob_onewholethreerunneropencockpitmastsailiceboat
ob_wholebluntbladerunnerfront.location = (0.0, 0.0, 0.0)
ob_wholerunnercarrierfront.parent = ob_onewholethreerunneropencockpitmastsailiceboat
ob_wholerunnercarrierfront.location = (0.0, 0.0, 0.0)
ob_wholebluntbladerunnerleft.parent = ob_onewholethreerunneropencockpitmastsailiceboat
ob_wholebluntbladerunnerleft.location = (0.0, 0.0, 0.0)
ob_wholerunnercarrierleft.parent = ob_onewholethreerunneropencockpitmastsailiceboat
ob_wholerunnercarrierleft.location = (0.0, 0.0, 0.0)
ob_wholebluntbladerunnerright.parent = ob_onewholethreerunneropencockpitmastsailiceboat
ob_wholebluntbladerunnerright.location = (0.0, 0.0, 0.0)
ob_wholerunnercarrierright.parent = ob_onewholethreerunneropencockpitmastsailiceboat
ob_wholerunnercarrierright.location = (0.0, 0.0, 0.0)
ob_wholeopennarrowcockpit.parent = ob_onewholethreerunneropencockpitmastsailiceboat
ob_wholeopennarrowcockpit.location = (0.0, 0.0, 0.0)
ob_wholesingleseatcushion.parent = ob_onewholethreerunneropencockpitmastsailiceboat
ob_wholesingleseatcushion.location = (0.0, 0.0, 0.0)
ob_wholeinclinedseatback.parent = ob_onewholethreerunneropencockpitmastsailiceboat
ob_wholeinclinedseatback.location = (0.0, 0.0, 0.0)
ob_wholemastpedestal.parent = ob_onewholethreerunneropencockpitmastsailiceboat
ob_wholemastpedestal.location = (0.0, 0.0, 0.0)
ob_wholetallleaningmast.parent = ob_onewholethreerunneropencockpitmastsailiceboat
ob_wholetallleaningmast.location = (0.0, 0.0, 0.0)
ob_wholelonglowerboom.parent = ob_onewholethreerunneropencockpitmastsailiceboat
ob_wholelonglowerboom.location = (0.0, 0.0, 0.0)
ob_wholebowedsail.parent = ob_onewholethreerunneropencockpitmastsailiceboat
ob_wholebowedsail.location = (0.0, 0.0, 0.0)
ob_wholefixedstayforward.parent = ob_onewholethreerunneropencockpitmastsailiceboat
ob_wholefixedstayforward.location = (0.0, 0.0, 0.0)
ob_wholefixedstayleft.parent = ob_onewholethreerunneropencockpitmastsailiceboat
ob_wholefixedstayleft.location = (0.0, 0.0, 0.0)
ob_wholefixedstayright.parent = ob_onewholethreerunneropencockpitmastsailiceboat
ob_wholefixedstayright.location = (0.0, 0.0, 0.0)
ob_wholefixedtiller.parent = ob_onewholethreerunneropencockpitmastsailiceboat
ob_wholefixedtiller.location = (0.0, 0.0, 0.0)

# ---- collection membership
scene.collection.objects.link(ob_onewholethreerunneropencockpitmastsailiceboat)
scene.collection.objects.link(ob_wholelongforwardspine)
scene.collection.objects.link(ob_wholebroadrearrunnerplank)
scene.collection.objects.link(ob_wholebluntbladerunnerfront)
scene.collection.objects.link(ob_wholerunnercarrierfront)
scene.collection.objects.link(ob_wholebluntbladerunnerleft)
scene.collection.objects.link(ob_wholerunnercarrierleft)
scene.collection.objects.link(ob_wholebluntbladerunnerright)
scene.collection.objects.link(ob_wholerunnercarrierright)
scene.collection.objects.link(ob_wholeopennarrowcockpit)
scene.collection.objects.link(ob_wholesingleseatcushion)
scene.collection.objects.link(ob_wholeinclinedseatback)
scene.collection.objects.link(ob_wholemastpedestal)
scene.collection.objects.link(ob_wholetallleaningmast)
scene.collection.objects.link(ob_wholelonglowerboom)
scene.collection.objects.link(ob_wholebowedsail)
scene.collection.objects.link(ob_wholefixedstayforward)
scene.collection.objects.link(ob_wholefixedstayleft)
scene.collection.objects.link(ob_wholefixedstayright)
scene.collection.objects.link(ob_wholefixedtiller)

# ---- scene / render settings (as saved in the file)
scene.frame_start = 1; scene.frame_end = 250; scene.frame_set(1)
scene.render.engine = 'CYCLES'
scene.render.use_compositing = False
scene.cycles.use_denoising = False
scene.cycles.samples = 128
scene.cycles.use_adaptive_sampling = False
scene.cycles.seed = 17
bpy.context.view_layer.update()

# ---- added for rendering (the .blend has no active camera and no usable light): camera, sun
cam_auto = bpy.data.cameras.new('AutoCamera')
cam_auto.lens = 50.0
cam_auto.sensor_width = 36.0
cam_auto.clip_end = 1000.0
ob_auto_camera = bpy.data.objects.new('AutoCamera', cam_auto)
scene.collection.objects.link(ob_auto_camera)
ob_auto_camera.location = (5.81025, -6.9723, 6.50885)
ob_auto_camera.rotation_euler = (1.09748, -7.21219e-08, 0.694738)
scene.camera = ob_auto_camera
light_auto_sun = bpy.data.lights.new('AutoSun', 'SUN')
light_auto_sun.energy = 3.0
light_auto_sun.angle = 0.0523599
ob_auto_sun = bpy.data.objects.new('AutoSun', light_auto_sun)
scene.collection.objects.link(ob_auto_sun)
ob_auto_sun.rotation_euler = (0.872665, 0.174533, 0.523599)
bpy.context.view_layer.update()
